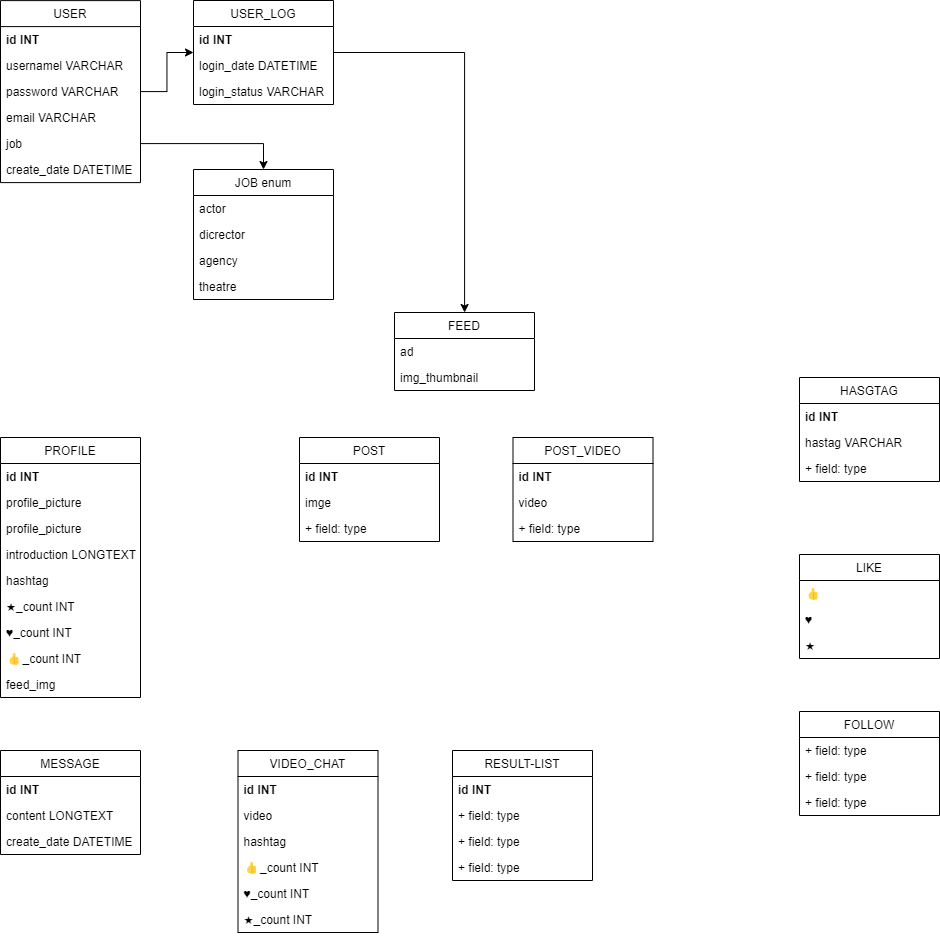

The diagram above was exported from draw.io. Its source (the exported page's mxGraphModel, read from the mxfile embedded in the PNG):
<mxGraphModel dx="1887" dy="1038" grid="1" gridSize="10" guides="1" tooltips="1" connect="1" arrows="1" fold="1" page="1" pageScale="1" pageWidth="850" pageHeight="1100" math="0" shadow="0">
  <root>
    <mxCell id="0" />
    <mxCell id="1" parent="0" />
    <mxCell id="DBXRMGj0nONogCQCvX5h-8" style="edgeStyle=orthogonalEdgeStyle;rounded=0;orthogonalLoop=1;jettySize=auto;html=1;" parent="1" source="DBXRMGj0nONogCQCvX5h-9" target="DBXRMGj0nONogCQCvX5h-47" edge="1">
      <mxGeometry relative="1" as="geometry" />
    </mxCell>
    <mxCell id="DBXRMGj0nONogCQCvX5h-9" value="USER_LOG" style="swimlane;fontStyle=0;childLayout=stackLayout;horizontal=1;startSize=26;fillColor=none;horizontalStack=0;resizeParent=1;resizeParentMax=0;resizeLast=0;collapsible=1;marginBottom=0;" parent="1" vertex="1">
      <mxGeometry x="211" y="44" width="140" height="104" as="geometry" />
    </mxCell>
    <mxCell id="DBXRMGj0nONogCQCvX5h-10" value="id INT" style="text;strokeColor=none;fillColor=none;align=left;verticalAlign=top;spacingLeft=4;spacingRight=4;overflow=hidden;rotatable=0;points=[[0,0.5],[1,0.5]];portConstraint=eastwest;fontStyle=1" parent="DBXRMGj0nONogCQCvX5h-9" vertex="1">
      <mxGeometry y="26" width="140" height="26" as="geometry" />
    </mxCell>
    <mxCell id="DBXRMGj0nONogCQCvX5h-11" value="login_date DATETIME" style="text;strokeColor=none;fillColor=none;align=left;verticalAlign=top;spacingLeft=4;spacingRight=4;overflow=hidden;rotatable=0;points=[[0,0.5],[1,0.5]];portConstraint=eastwest;" parent="DBXRMGj0nONogCQCvX5h-9" vertex="1">
      <mxGeometry y="52" width="140" height="26" as="geometry" />
    </mxCell>
    <mxCell id="DBXRMGj0nONogCQCvX5h-12" value="login_status VARCHAR" style="text;strokeColor=none;fillColor=none;align=left;verticalAlign=top;spacingLeft=4;spacingRight=4;overflow=hidden;rotatable=0;points=[[0,0.5],[1,0.5]];portConstraint=eastwest;" parent="DBXRMGj0nONogCQCvX5h-9" vertex="1">
      <mxGeometry y="78" width="140" height="26" as="geometry" />
    </mxCell>
    <mxCell id="DBXRMGj0nONogCQCvX5h-13" style="edgeStyle=orthogonalEdgeStyle;rounded=0;orthogonalLoop=1;jettySize=auto;html=1;" parent="1" source="DBXRMGj0nONogCQCvX5h-14" target="DBXRMGj0nONogCQCvX5h-9" edge="1">
      <mxGeometry relative="1" as="geometry" />
    </mxCell>
    <mxCell id="DBXRMGj0nONogCQCvX5h-14" value="USER" style="swimlane;fontStyle=0;childLayout=stackLayout;horizontal=1;startSize=26;fillColor=none;horizontalStack=0;resizeParent=1;resizeParentMax=0;resizeLast=0;collapsible=1;marginBottom=0;" parent="1" vertex="1">
      <mxGeometry x="18" y="44.10003662109375" width="140" height="182" as="geometry" />
    </mxCell>
    <mxCell id="DBXRMGj0nONogCQCvX5h-15" value="id INT" style="text;strokeColor=none;fillColor=none;align=left;verticalAlign=top;spacingLeft=4;spacingRight=4;overflow=hidden;rotatable=0;points=[[0,0.5],[1,0.5]];portConstraint=eastwest;fontStyle=1" parent="DBXRMGj0nONogCQCvX5h-14" vertex="1">
      <mxGeometry y="26" width="140" height="26" as="geometry" />
    </mxCell>
    <mxCell id="DBXRMGj0nONogCQCvX5h-16" value="usernamel VARCHAR" style="text;strokeColor=none;fillColor=none;align=left;verticalAlign=top;spacingLeft=4;spacingRight=4;overflow=hidden;rotatable=0;points=[[0,0.5],[1,0.5]];portConstraint=eastwest;" parent="DBXRMGj0nONogCQCvX5h-14" vertex="1">
      <mxGeometry y="52" width="140" height="26" as="geometry" />
    </mxCell>
    <mxCell id="DBXRMGj0nONogCQCvX5h-17" value="password VARCHAR" style="text;strokeColor=none;fillColor=none;align=left;verticalAlign=top;spacingLeft=4;spacingRight=4;overflow=hidden;rotatable=0;points=[[0,0.5],[1,0.5]];portConstraint=eastwest;" parent="DBXRMGj0nONogCQCvX5h-14" vertex="1">
      <mxGeometry y="78" width="140" height="26" as="geometry" />
    </mxCell>
    <mxCell id="DBXRMGj0nONogCQCvX5h-18" value="email VARCHAR" style="text;strokeColor=none;fillColor=none;align=left;verticalAlign=top;spacingLeft=4;spacingRight=4;overflow=hidden;rotatable=0;points=[[0,0.5],[1,0.5]];portConstraint=eastwest;" parent="DBXRMGj0nONogCQCvX5h-14" vertex="1">
      <mxGeometry y="104" width="140" height="26" as="geometry" />
    </mxCell>
    <mxCell id="DBXRMGj0nONogCQCvX5h-19" value="job " style="text;strokeColor=none;fillColor=none;align=left;verticalAlign=top;spacingLeft=4;spacingRight=4;overflow=hidden;rotatable=0;points=[[0,0.5],[1,0.5]];portConstraint=eastwest;" parent="DBXRMGj0nONogCQCvX5h-14" vertex="1">
      <mxGeometry y="130" width="140" height="26" as="geometry" />
    </mxCell>
    <mxCell id="DBXRMGj0nONogCQCvX5h-20" value="create_date DATETIME" style="text;strokeColor=none;fillColor=none;align=left;verticalAlign=top;spacingLeft=4;spacingRight=4;overflow=hidden;rotatable=0;points=[[0,0.5],[1,0.5]];portConstraint=eastwest;" parent="DBXRMGj0nONogCQCvX5h-14" vertex="1">
      <mxGeometry y="156" width="140" height="26" as="geometry" />
    </mxCell>
    <mxCell id="DBXRMGj0nONogCQCvX5h-21" value="POST" style="swimlane;fontStyle=0;childLayout=stackLayout;horizontal=1;startSize=26;fillColor=none;horizontalStack=0;resizeParent=1;resizeParentMax=0;resizeLast=0;collapsible=1;marginBottom=0;" parent="1" vertex="1">
      <mxGeometry x="317" y="481" width="140" height="104" as="geometry" />
    </mxCell>
    <mxCell id="DBXRMGj0nONogCQCvX5h-22" value="id INT" style="text;strokeColor=none;fillColor=none;align=left;verticalAlign=top;spacingLeft=4;spacingRight=4;overflow=hidden;rotatable=0;points=[[0,0.5],[1,0.5]];portConstraint=eastwest;fontStyle=1" parent="DBXRMGj0nONogCQCvX5h-21" vertex="1">
      <mxGeometry y="26" width="140" height="26" as="geometry" />
    </mxCell>
    <mxCell id="DBXRMGj0nONogCQCvX5h-23" value="imge" style="text;strokeColor=none;fillColor=none;align=left;verticalAlign=top;spacingLeft=4;spacingRight=4;overflow=hidden;rotatable=0;points=[[0,0.5],[1,0.5]];portConstraint=eastwest;" parent="DBXRMGj0nONogCQCvX5h-21" vertex="1">
      <mxGeometry y="52" width="140" height="26" as="geometry" />
    </mxCell>
    <mxCell id="DBXRMGj0nONogCQCvX5h-24" value="+ field: type" style="text;strokeColor=none;fillColor=none;align=left;verticalAlign=top;spacingLeft=4;spacingRight=4;overflow=hidden;rotatable=0;points=[[0,0.5],[1,0.5]];portConstraint=eastwest;" parent="DBXRMGj0nONogCQCvX5h-21" vertex="1">
      <mxGeometry y="78" width="140" height="26" as="geometry" />
    </mxCell>
    <mxCell id="DBXRMGj0nONogCQCvX5h-25" value="PROFILE" style="swimlane;fontStyle=0;childLayout=stackLayout;horizontal=1;startSize=26;fillColor=none;horizontalStack=0;resizeParent=1;resizeParentMax=0;resizeLast=0;collapsible=1;marginBottom=0;" parent="1" vertex="1">
      <mxGeometry x="18" y="481" width="140" height="260" as="geometry" />
    </mxCell>
    <mxCell id="DBXRMGj0nONogCQCvX5h-26" value="id INT" style="text;strokeColor=none;fillColor=none;align=left;verticalAlign=top;spacingLeft=4;spacingRight=4;overflow=hidden;rotatable=0;points=[[0,0.5],[1,0.5]];portConstraint=eastwest;fontStyle=1" parent="DBXRMGj0nONogCQCvX5h-25" vertex="1">
      <mxGeometry y="26" width="140" height="26" as="geometry" />
    </mxCell>
    <mxCell id="DBXRMGj0nONogCQCvX5h-27" value="profile_picture" style="text;strokeColor=none;fillColor=none;align=left;verticalAlign=top;spacingLeft=4;spacingRight=4;overflow=hidden;rotatable=0;points=[[0,0.5],[1,0.5]];portConstraint=eastwest;" parent="DBXRMGj0nONogCQCvX5h-25" vertex="1">
      <mxGeometry y="52" width="140" height="26" as="geometry" />
    </mxCell>
    <mxCell id="DBXRMGj0nONogCQCvX5h-28" value="profile_picture" style="text;strokeColor=none;fillColor=none;align=left;verticalAlign=top;spacingLeft=4;spacingRight=4;overflow=hidden;rotatable=0;points=[[0,0.5],[1,0.5]];portConstraint=eastwest;" parent="DBXRMGj0nONogCQCvX5h-25" vertex="1">
      <mxGeometry y="78" width="140" height="26" as="geometry" />
    </mxCell>
    <mxCell id="DBXRMGj0nONogCQCvX5h-29" value="introduction LONGTEXT" style="text;strokeColor=none;fillColor=none;align=left;verticalAlign=top;spacingLeft=4;spacingRight=4;overflow=hidden;rotatable=0;points=[[0,0.5],[1,0.5]];portConstraint=eastwest;" parent="DBXRMGj0nONogCQCvX5h-25" vertex="1">
      <mxGeometry y="104" width="140" height="26" as="geometry" />
    </mxCell>
    <mxCell id="DBXRMGj0nONogCQCvX5h-30" value="hashtag" style="text;strokeColor=none;fillColor=none;align=left;verticalAlign=top;spacingLeft=4;spacingRight=4;overflow=hidden;rotatable=0;points=[[0,0.5],[1,0.5]];portConstraint=eastwest;" parent="DBXRMGj0nONogCQCvX5h-25" vertex="1">
      <mxGeometry y="130" width="140" height="26" as="geometry" />
    </mxCell>
    <mxCell id="DBXRMGj0nONogCQCvX5h-31" value="★_count INT" style="text;strokeColor=none;fillColor=none;align=left;verticalAlign=top;spacingLeft=4;spacingRight=4;overflow=hidden;rotatable=0;points=[[0,0.5],[1,0.5]];portConstraint=eastwest;" parent="DBXRMGj0nONogCQCvX5h-25" vertex="1">
      <mxGeometry y="156" width="140" height="26" as="geometry" />
    </mxCell>
    <mxCell id="DBXRMGj0nONogCQCvX5h-32" value="♥_count INT" style="text;strokeColor=none;fillColor=none;align=left;verticalAlign=top;spacingLeft=4;spacingRight=4;overflow=hidden;rotatable=0;points=[[0,0.5],[1,0.5]];portConstraint=eastwest;" parent="DBXRMGj0nONogCQCvX5h-25" vertex="1">
      <mxGeometry y="182" width="140" height="26" as="geometry" />
    </mxCell>
    <mxCell id="DBXRMGj0nONogCQCvX5h-33" value="👍_count INT" style="text;strokeColor=none;fillColor=none;align=left;verticalAlign=top;spacingLeft=4;spacingRight=4;overflow=hidden;rotatable=0;points=[[0,0.5],[1,0.5]];portConstraint=eastwest;" parent="DBXRMGj0nONogCQCvX5h-25" vertex="1">
      <mxGeometry y="208" width="140" height="26" as="geometry" />
    </mxCell>
    <mxCell id="DBXRMGj0nONogCQCvX5h-34" value="feed_img" style="text;strokeColor=none;fillColor=none;align=left;verticalAlign=top;spacingLeft=4;spacingRight=4;overflow=hidden;rotatable=0;points=[[0,0.5],[1,0.5]];portConstraint=eastwest;" parent="DBXRMGj0nONogCQCvX5h-25" vertex="1">
      <mxGeometry y="234" width="140" height="26" as="geometry" />
    </mxCell>
    <mxCell id="DBXRMGj0nONogCQCvX5h-35" value="FOLLOW" style="swimlane;fontStyle=0;childLayout=stackLayout;horizontal=1;startSize=26;fillColor=none;horizontalStack=0;resizeParent=1;resizeParentMax=0;resizeLast=0;collapsible=1;marginBottom=0;" parent="1" vertex="1">
      <mxGeometry x="817" y="755" width="140" height="104" as="geometry" />
    </mxCell>
    <mxCell id="DBXRMGj0nONogCQCvX5h-36" value="+ field: type" style="text;strokeColor=none;fillColor=none;align=left;verticalAlign=top;spacingLeft=4;spacingRight=4;overflow=hidden;rotatable=0;points=[[0,0.5],[1,0.5]];portConstraint=eastwest;" parent="DBXRMGj0nONogCQCvX5h-35" vertex="1">
      <mxGeometry y="26" width="140" height="26" as="geometry" />
    </mxCell>
    <mxCell id="DBXRMGj0nONogCQCvX5h-37" value="+ field: type" style="text;strokeColor=none;fillColor=none;align=left;verticalAlign=top;spacingLeft=4;spacingRight=4;overflow=hidden;rotatable=0;points=[[0,0.5],[1,0.5]];portConstraint=eastwest;" parent="DBXRMGj0nONogCQCvX5h-35" vertex="1">
      <mxGeometry y="52" width="140" height="26" as="geometry" />
    </mxCell>
    <mxCell id="DBXRMGj0nONogCQCvX5h-38" value="+ field: type" style="text;strokeColor=none;fillColor=none;align=left;verticalAlign=top;spacingLeft=4;spacingRight=4;overflow=hidden;rotatable=0;points=[[0,0.5],[1,0.5]];portConstraint=eastwest;" parent="DBXRMGj0nONogCQCvX5h-35" vertex="1">
      <mxGeometry y="78" width="140" height="26" as="geometry" />
    </mxCell>
    <mxCell id="DBXRMGj0nONogCQCvX5h-39" value="LIKE" style="swimlane;fontStyle=0;childLayout=stackLayout;horizontal=1;startSize=26;fillColor=none;horizontalStack=0;resizeParent=1;resizeParentMax=0;resizeLast=0;collapsible=1;marginBottom=0;" parent="1" vertex="1">
      <mxGeometry x="817" y="598" width="140" height="104" as="geometry" />
    </mxCell>
    <mxCell id="DBXRMGj0nONogCQCvX5h-40" value="👍" style="text;strokeColor=none;fillColor=none;align=left;verticalAlign=top;spacingLeft=4;spacingRight=4;overflow=hidden;rotatable=0;points=[[0,0.5],[1,0.5]];portConstraint=eastwest;" parent="DBXRMGj0nONogCQCvX5h-39" vertex="1">
      <mxGeometry y="26" width="140" height="26" as="geometry" />
    </mxCell>
    <mxCell id="DBXRMGj0nONogCQCvX5h-41" value="♥" style="text;strokeColor=none;fillColor=none;align=left;verticalAlign=top;spacingLeft=4;spacingRight=4;overflow=hidden;rotatable=0;points=[[0,0.5],[1,0.5]];portConstraint=eastwest;" parent="DBXRMGj0nONogCQCvX5h-39" vertex="1">
      <mxGeometry y="52" width="140" height="26" as="geometry" />
    </mxCell>
    <mxCell id="DBXRMGj0nONogCQCvX5h-42" value="★" style="text;strokeColor=none;fillColor=none;align=left;verticalAlign=top;spacingLeft=4;spacingRight=4;overflow=hidden;rotatable=0;points=[[0,0.5],[1,0.5]];portConstraint=eastwest;" parent="DBXRMGj0nONogCQCvX5h-39" vertex="1">
      <mxGeometry y="78" width="140" height="26" as="geometry" />
    </mxCell>
    <mxCell id="DBXRMGj0nONogCQCvX5h-43" value="MESSAGE" style="swimlane;fontStyle=0;childLayout=stackLayout;horizontal=1;startSize=26;fillColor=none;horizontalStack=0;resizeParent=1;resizeParentMax=0;resizeLast=0;collapsible=1;marginBottom=0;" parent="1" vertex="1">
      <mxGeometry x="18" y="794" width="140" height="104" as="geometry" />
    </mxCell>
    <mxCell id="DBXRMGj0nONogCQCvX5h-44" value="id INT" style="text;strokeColor=none;fillColor=none;align=left;verticalAlign=top;spacingLeft=4;spacingRight=4;overflow=hidden;rotatable=0;points=[[0,0.5],[1,0.5]];portConstraint=eastwest;fontStyle=1" parent="DBXRMGj0nONogCQCvX5h-43" vertex="1">
      <mxGeometry y="26" width="140" height="26" as="geometry" />
    </mxCell>
    <mxCell id="DBXRMGj0nONogCQCvX5h-45" value="content LONGTEXT" style="text;strokeColor=none;fillColor=none;align=left;verticalAlign=top;spacingLeft=4;spacingRight=4;overflow=hidden;rotatable=0;points=[[0,0.5],[1,0.5]];portConstraint=eastwest;" parent="DBXRMGj0nONogCQCvX5h-43" vertex="1">
      <mxGeometry y="52" width="140" height="26" as="geometry" />
    </mxCell>
    <mxCell id="DBXRMGj0nONogCQCvX5h-46" value="create_date DATETIME" style="text;strokeColor=none;fillColor=none;align=left;verticalAlign=top;spacingLeft=4;spacingRight=4;overflow=hidden;rotatable=0;points=[[0,0.5],[1,0.5]];portConstraint=eastwest;" parent="DBXRMGj0nONogCQCvX5h-43" vertex="1">
      <mxGeometry y="78" width="140" height="26" as="geometry" />
    </mxCell>
    <mxCell id="DBXRMGj0nONogCQCvX5h-47" value="FEED" style="swimlane;fontStyle=0;childLayout=stackLayout;horizontal=1;startSize=26;fillColor=none;horizontalStack=0;resizeParent=1;resizeParentMax=0;resizeLast=0;collapsible=1;marginBottom=0;" parent="1" vertex="1">
      <mxGeometry x="412" y="356" width="140" height="78" as="geometry" />
    </mxCell>
    <mxCell id="DBXRMGj0nONogCQCvX5h-48" value="ad" style="text;strokeColor=none;fillColor=none;align=left;verticalAlign=top;spacingLeft=4;spacingRight=4;overflow=hidden;rotatable=0;points=[[0,0.5],[1,0.5]];portConstraint=eastwest;" parent="DBXRMGj0nONogCQCvX5h-47" vertex="1">
      <mxGeometry y="26" width="140" height="26" as="geometry" />
    </mxCell>
    <mxCell id="DBXRMGj0nONogCQCvX5h-49" value="img_thumbnail" style="text;strokeColor=none;fillColor=none;align=left;verticalAlign=top;spacingLeft=4;spacingRight=4;overflow=hidden;rotatable=0;points=[[0,0.5],[1,0.5]];portConstraint=eastwest;" parent="DBXRMGj0nONogCQCvX5h-47" vertex="1">
      <mxGeometry y="52" width="140" height="26" as="geometry" />
    </mxCell>
    <mxCell id="DBXRMGj0nONogCQCvX5h-50" value="VIDEO_CHAT" style="swimlane;fontStyle=0;childLayout=stackLayout;horizontal=1;startSize=26;fillColor=none;horizontalStack=0;resizeParent=1;resizeParentMax=0;resizeLast=0;collapsible=1;marginBottom=0;" parent="1" vertex="1">
      <mxGeometry x="255.5" y="794" width="140" height="182" as="geometry" />
    </mxCell>
    <mxCell id="DBXRMGj0nONogCQCvX5h-51" value="id INT" style="text;strokeColor=none;fillColor=none;align=left;verticalAlign=top;spacingLeft=4;spacingRight=4;overflow=hidden;rotatable=0;points=[[0,0.5],[1,0.5]];portConstraint=eastwest;fontStyle=1" parent="DBXRMGj0nONogCQCvX5h-50" vertex="1">
      <mxGeometry y="26" width="140" height="26" as="geometry" />
    </mxCell>
    <mxCell id="DBXRMGj0nONogCQCvX5h-52" value="video" style="text;strokeColor=none;fillColor=none;align=left;verticalAlign=top;spacingLeft=4;spacingRight=4;overflow=hidden;rotatable=0;points=[[0,0.5],[1,0.5]];portConstraint=eastwest;" parent="DBXRMGj0nONogCQCvX5h-50" vertex="1">
      <mxGeometry y="52" width="140" height="26" as="geometry" />
    </mxCell>
    <mxCell id="DBXRMGj0nONogCQCvX5h-53" value="hashtag" style="text;strokeColor=none;fillColor=none;align=left;verticalAlign=top;spacingLeft=4;spacingRight=4;overflow=hidden;rotatable=0;points=[[0,0.5],[1,0.5]];portConstraint=eastwest;" parent="DBXRMGj0nONogCQCvX5h-50" vertex="1">
      <mxGeometry y="78" width="140" height="26" as="geometry" />
    </mxCell>
    <mxCell id="DBXRMGj0nONogCQCvX5h-54" value="👍_count INT" style="text;strokeColor=none;fillColor=none;align=left;verticalAlign=top;spacingLeft=4;spacingRight=4;overflow=hidden;rotatable=0;points=[[0,0.5],[1,0.5]];portConstraint=eastwest;" parent="DBXRMGj0nONogCQCvX5h-50" vertex="1">
      <mxGeometry y="104" width="140" height="26" as="geometry" />
    </mxCell>
    <mxCell id="DBXRMGj0nONogCQCvX5h-55" value="♥_count INT" style="text;strokeColor=none;fillColor=none;align=left;verticalAlign=top;spacingLeft=4;spacingRight=4;overflow=hidden;rotatable=0;points=[[0,0.5],[1,0.5]];portConstraint=eastwest;" parent="DBXRMGj0nONogCQCvX5h-50" vertex="1">
      <mxGeometry y="130" width="140" height="26" as="geometry" />
    </mxCell>
    <mxCell id="DBXRMGj0nONogCQCvX5h-56" value="★_count INT" style="text;strokeColor=none;fillColor=none;align=left;verticalAlign=top;spacingLeft=4;spacingRight=4;overflow=hidden;rotatable=0;points=[[0,0.5],[1,0.5]];portConstraint=eastwest;" parent="DBXRMGj0nONogCQCvX5h-50" vertex="1">
      <mxGeometry y="156" width="140" height="26" as="geometry" />
    </mxCell>
    <mxCell id="DBXRMGj0nONogCQCvX5h-57" value="RESULT-LIST" style="swimlane;fontStyle=0;childLayout=stackLayout;horizontal=1;startSize=26;fillColor=none;horizontalStack=0;resizeParent=1;resizeParentMax=0;resizeLast=0;collapsible=1;marginBottom=0;" parent="1" vertex="1">
      <mxGeometry x="470" y="794" width="140" height="130" as="geometry" />
    </mxCell>
    <mxCell id="DBXRMGj0nONogCQCvX5h-58" value="id INT" style="text;strokeColor=none;fillColor=none;align=left;verticalAlign=top;spacingLeft=4;spacingRight=4;overflow=hidden;rotatable=0;points=[[0,0.5],[1,0.5]];portConstraint=eastwest;fontStyle=1" parent="DBXRMGj0nONogCQCvX5h-57" vertex="1">
      <mxGeometry y="26" width="140" height="26" as="geometry" />
    </mxCell>
    <mxCell id="DBXRMGj0nONogCQCvX5h-59" value="+ field: type" style="text;strokeColor=none;fillColor=none;align=left;verticalAlign=top;spacingLeft=4;spacingRight=4;overflow=hidden;rotatable=0;points=[[0,0.5],[1,0.5]];portConstraint=eastwest;" parent="DBXRMGj0nONogCQCvX5h-57" vertex="1">
      <mxGeometry y="52" width="140" height="26" as="geometry" />
    </mxCell>
    <mxCell id="DBXRMGj0nONogCQCvX5h-60" value="+ field: type" style="text;strokeColor=none;fillColor=none;align=left;verticalAlign=top;spacingLeft=4;spacingRight=4;overflow=hidden;rotatable=0;points=[[0,0.5],[1,0.5]];portConstraint=eastwest;" parent="DBXRMGj0nONogCQCvX5h-57" vertex="1">
      <mxGeometry y="78" width="140" height="26" as="geometry" />
    </mxCell>
    <mxCell id="DBXRMGj0nONogCQCvX5h-61" value="+ field: type" style="text;strokeColor=none;fillColor=none;align=left;verticalAlign=top;spacingLeft=4;spacingRight=4;overflow=hidden;rotatable=0;points=[[0,0.5],[1,0.5]];portConstraint=eastwest;" parent="DBXRMGj0nONogCQCvX5h-57" vertex="1">
      <mxGeometry y="104" width="140" height="26" as="geometry" />
    </mxCell>
    <mxCell id="DBXRMGj0nONogCQCvX5h-62" value="JOB enum" style="swimlane;fontStyle=0;childLayout=stackLayout;horizontal=1;startSize=26;fillColor=none;horizontalStack=0;resizeParent=1;resizeParentMax=0;resizeLast=0;collapsible=1;marginBottom=0;" parent="1" vertex="1">
      <mxGeometry x="211" y="213" width="140" height="130" as="geometry" />
    </mxCell>
    <mxCell id="DBXRMGj0nONogCQCvX5h-63" value="actor" style="text;strokeColor=none;fillColor=none;align=left;verticalAlign=top;spacingLeft=4;spacingRight=4;overflow=hidden;rotatable=0;points=[[0,0.5],[1,0.5]];portConstraint=eastwest;" parent="DBXRMGj0nONogCQCvX5h-62" vertex="1">
      <mxGeometry y="26" width="140" height="26" as="geometry" />
    </mxCell>
    <mxCell id="DBXRMGj0nONogCQCvX5h-64" value="dicrector" style="text;strokeColor=none;fillColor=none;align=left;verticalAlign=top;spacingLeft=4;spacingRight=4;overflow=hidden;rotatable=0;points=[[0,0.5],[1,0.5]];portConstraint=eastwest;" parent="DBXRMGj0nONogCQCvX5h-62" vertex="1">
      <mxGeometry y="52" width="140" height="26" as="geometry" />
    </mxCell>
    <mxCell id="DBXRMGj0nONogCQCvX5h-65" value="agency" style="text;strokeColor=none;fillColor=none;align=left;verticalAlign=top;spacingLeft=4;spacingRight=4;overflow=hidden;rotatable=0;points=[[0,0.5],[1,0.5]];portConstraint=eastwest;" parent="DBXRMGj0nONogCQCvX5h-62" vertex="1">
      <mxGeometry y="78" width="140" height="26" as="geometry" />
    </mxCell>
    <mxCell id="DBXRMGj0nONogCQCvX5h-66" value="theatre" style="text;strokeColor=none;fillColor=none;align=left;verticalAlign=top;spacingLeft=4;spacingRight=4;overflow=hidden;rotatable=0;points=[[0,0.5],[1,0.5]];portConstraint=eastwest;" parent="DBXRMGj0nONogCQCvX5h-62" vertex="1">
      <mxGeometry y="104" width="140" height="26" as="geometry" />
    </mxCell>
    <mxCell id="DBXRMGj0nONogCQCvX5h-67" style="edgeStyle=orthogonalEdgeStyle;rounded=0;orthogonalLoop=1;jettySize=auto;html=1;" parent="1" source="DBXRMGj0nONogCQCvX5h-19" target="DBXRMGj0nONogCQCvX5h-62" edge="1">
      <mxGeometry relative="1" as="geometry" />
    </mxCell>
    <mxCell id="DBXRMGj0nONogCQCvX5h-68" value="HASGTAG" style="swimlane;fontStyle=0;childLayout=stackLayout;horizontal=1;startSize=26;fillColor=none;horizontalStack=0;resizeParent=1;resizeParentMax=0;resizeLast=0;collapsible=1;marginBottom=0;" parent="1" vertex="1">
      <mxGeometry x="817" y="421" width="140" height="104" as="geometry" />
    </mxCell>
    <mxCell id="DBXRMGj0nONogCQCvX5h-69" value="id INT" style="text;strokeColor=none;fillColor=none;align=left;verticalAlign=top;spacingLeft=4;spacingRight=4;overflow=hidden;rotatable=0;points=[[0,0.5],[1,0.5]];portConstraint=eastwest;fontStyle=1" parent="DBXRMGj0nONogCQCvX5h-68" vertex="1">
      <mxGeometry y="26" width="140" height="26" as="geometry" />
    </mxCell>
    <mxCell id="DBXRMGj0nONogCQCvX5h-70" value="hastag VARCHAR" style="text;strokeColor=none;fillColor=none;align=left;verticalAlign=top;spacingLeft=4;spacingRight=4;overflow=hidden;rotatable=0;points=[[0,0.5],[1,0.5]];portConstraint=eastwest;" parent="DBXRMGj0nONogCQCvX5h-68" vertex="1">
      <mxGeometry y="52" width="140" height="26" as="geometry" />
    </mxCell>
    <mxCell id="DBXRMGj0nONogCQCvX5h-71" value="+ field: type" style="text;strokeColor=none;fillColor=none;align=left;verticalAlign=top;spacingLeft=4;spacingRight=4;overflow=hidden;rotatable=0;points=[[0,0.5],[1,0.5]];portConstraint=eastwest;" parent="DBXRMGj0nONogCQCvX5h-68" vertex="1">
      <mxGeometry y="78" width="140" height="26" as="geometry" />
    </mxCell>
    <mxCell id="DBXRMGj0nONogCQCvX5h-72" value="POST_VIDEO" style="swimlane;fontStyle=0;childLayout=stackLayout;horizontal=1;startSize=26;fillColor=none;horizontalStack=0;resizeParent=1;resizeParentMax=0;resizeLast=0;collapsible=1;marginBottom=0;" parent="1" vertex="1">
      <mxGeometry x="530.5" y="481" width="140" height="104" as="geometry" />
    </mxCell>
    <mxCell id="DBXRMGj0nONogCQCvX5h-73" value="id INT" style="text;strokeColor=none;fillColor=none;align=left;verticalAlign=top;spacingLeft=4;spacingRight=4;overflow=hidden;rotatable=0;points=[[0,0.5],[1,0.5]];portConstraint=eastwest;fontStyle=1" parent="DBXRMGj0nONogCQCvX5h-72" vertex="1">
      <mxGeometry y="26" width="140" height="26" as="geometry" />
    </mxCell>
    <mxCell id="DBXRMGj0nONogCQCvX5h-74" value="video" style="text;strokeColor=none;fillColor=none;align=left;verticalAlign=top;spacingLeft=4;spacingRight=4;overflow=hidden;rotatable=0;points=[[0,0.5],[1,0.5]];portConstraint=eastwest;" parent="DBXRMGj0nONogCQCvX5h-72" vertex="1">
      <mxGeometry y="52" width="140" height="26" as="geometry" />
    </mxCell>
    <mxCell id="DBXRMGj0nONogCQCvX5h-75" value="+ field: type" style="text;strokeColor=none;fillColor=none;align=left;verticalAlign=top;spacingLeft=4;spacingRight=4;overflow=hidden;rotatable=0;points=[[0,0.5],[1,0.5]];portConstraint=eastwest;" parent="DBXRMGj0nONogCQCvX5h-72" vertex="1">
      <mxGeometry y="78" width="140" height="26" as="geometry" />
    </mxCell>
  </root>
</mxGraphModel>